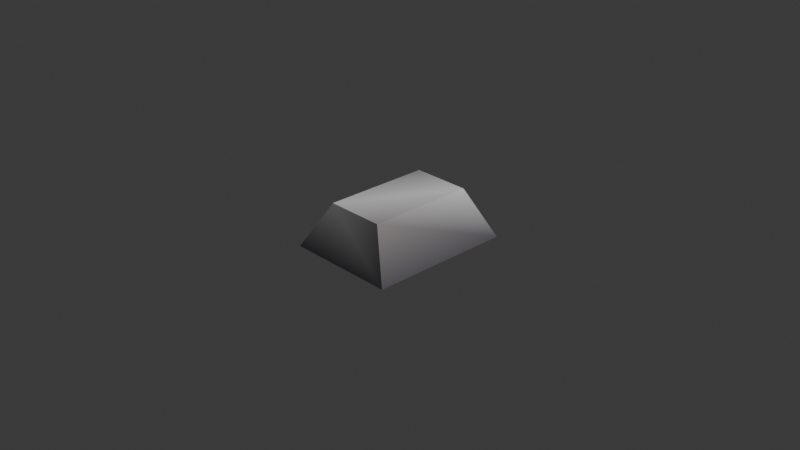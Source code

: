 # Source: girth_ingot.blend  (saved by Blender 5.2.45; exported with 4.5.12 LTS)
import bpy
from mathutils import Matrix  # noqa: F401  (used for matrix-valued properties, if any)

bpy.ops.wm.read_factory_settings(use_empty=True)
scene = bpy.context.scene
scene.name = 'Scene'

# ---- collections
col_collection = bpy.data.collections.new('Collection'); scene.collection.children.link(col_collection)

# ---- materials (node trees are filled in below, after node groups)
mat_material = bpy.data.materials.new('Material')
mat_material.alpha_threshold = 0.0
mat_material.use_backface_culling_lightprobe_volume = False
mat_material.roughness = 0.5
mat_material.line_color = (0.0, 0.0, 0.0, 1.0)

# ---- material node trees
mat_material.use_nodes = True; mat_material.node_tree.nodes.clear()
_N = mat_material.node_tree.nodes; _L = mat_material.node_tree.links
n0 = _N.new('ShaderNodeOutputMaterial'); n0.name = 'Material Output'; n0.location = (200, 100)
n1 = _N.new('ShaderNodeBsdfPrincipled'); n1.name = 'Principled BSDF'; n1.location = (-200, 100)
n1.inputs[10].default_value = 0.005
n2 = _N.new('ShaderNodeVertexColor'); n2.name = 'Color Attribute'; n2.location = (-390, 75)
_L.new(n1.outputs[0], n0.inputs[0])
_L.new(n2.outputs[0], n1.inputs[0])
n0.is_active_output = True

# ---- world
world_world = bpy.data.worlds.new('World'); scene.world = world_world
world_world.use_nodes = True; world_world.node_tree.nodes.clear()
_N = world_world.node_tree.nodes; _L = world_world.node_tree.links
n0 = _N.new('ShaderNodeOutputWorld'); n0.name = 'World Output'; n0.location = (200, 100)
n1 = _N.new('ShaderNodeBackground'); n1.name = 'Background'; n1.location = (-200, 100)
n1.inputs[0].default_value = (0.05088, 0.05088, 0.05088, 1.0)
_L.new(n1.outputs[0], n0.inputs[0])
n0.is_active_output = True
world_world.color = (0.05088, 0.05088, 0.05088)
world_world.sun_shadow_jitter_overblur = 0.0

# ---- cameras
cam_camera = bpy.data.cameras.new('Camera')
cam_camera.clip_end = 100.0
cam_camera.ortho_scale = 7.314

# ---- lights
light_light = bpy.data.lights.new('Light', 'POINT')
light_light.energy = 1000.0
light_light.shadow_soft_size = 0.1

# ---- meshes
me_cube = bpy.data.meshes.new('Cube')
me_cube.from_pydata([(0.3236, 0.5939, 0.2569), (0.6156, 0.8023, -0.2569), (0.3236, -0.5939, 0.2569), (0.6156, -0.8023, -0.2569), (-0.3236, 0.5939, 0.2569), (-0.6156, 0.8023, -0.2569), (-0.3236, -0.5939, 0.2569), (-0.6156, -0.8023, -0.2569)], [], [(0, 4, 6, 2), (3, 2, 6, 7), (7, 6, 4, 5), (5, 1, 3, 7), (1, 0, 2, 3), (5, 4, 0, 1)])
_uv = me_cube.uv_layers.new(name='UVMap')
_uv.uv.foreach_set('vector', [0.625, 0.5, 0.875, 0.5, 0.875, 0.75, 0.625, 0.75, 0.375, 0.75, 0.625, 0.75, 0.625, 1.0, 0.375, 1.0, 0.375, 0.0, 0.625, 0.0, 0.625, 0.25, 0.375, 0.25, 0.125, 0.5, 0.375, 0.5, 0.375, 0.75, 0.125, 0.75, 0.375, 0.5, 0.625, 0.5, 0.625, 0.75, 0.375, 0.75, 0.375, 0.25, 0.625, 0.25, 0.625, 0.5, 0.375, 0.5])
_ca = me_cube.color_attributes.new('Attribute', 'BYTE_COLOR', 'CORNER')
_ca.data.foreach_set('color', [1.0, 1.0, 1.0, 1.0, 0.4452, 0.4125, 0.4125, 1.0, 1.0, 1.0, 1.0, 1.0, 0.4452, 0.4125, 0.4125, 1.0, 0.162, 0.1529, 0.1779, 1.0, 0.4452, 0.4125, 0.4125, 1.0, 1.0, 1.0, 1.0, 1.0, 0.162, 0.1529, 0.1779, 1.0, 0.162, 0.1529, 0.1779, 1.0, 1.0, 1.0, 1.0, 1.0, 0.4452, 0.4125, 0.4125, 1.0, 0.162, 0.1529, 0.1779, 1.0, 0.162, 0.1529, 0.1779, 1.0, 0.162, 0.1529, 0.1779, 1.0, 0.162, 0.1529, 0.1779, 1.0, 0.162, 0.1529, 0.1779, 1.0, 0.162, 0.1529, 0.1779, 1.0, 1.0, 1.0, 1.0, 1.0, 0.4452, 0.4125, 0.4125, 1.0, 0.162, 0.1529, 0.1779, 1.0, 0.162, 0.1529, 0.1779, 1.0, 0.4452, 0.4125, 0.4125, 1.0, 1.0, 1.0, 1.0, 1.0, 0.162, 0.1529, 0.1779, 1.0])
me_cube.materials.append(mat_material)
me_cube.use_mirror_vertex_groups = False
me_cube.update()

# ---- objects
ob_cube = bpy.data.objects.new('Cube', me_cube)
ob_light = bpy.data.objects.new('Light', light_light)
ob_camera = bpy.data.objects.new('Camera', cam_camera)

# ---- transforms, parenting, visibility, modifiers, constraints
ob_cube.location = (0.0, 0.0, 0.0)
ob_cube.lock_rotations_4d = False
ob_cube.empty_display_type = 'ARROWS'
ob_cube.lineart.crease_threshold = 0.0
ob_light.location = (4.076, 1.005, 5.904)
ob_light.rotation_euler = (0.6503, 0.05522, 1.866)
ob_light.lock_rotations_4d = False
ob_light.empty_display_type = 'ARROWS'
ob_light.color = (0.0, 0.0, 0.0, 0.0)
ob_light.lineart.crease_threshold = 0.0
ob_camera.location = (7.359, -6.926, 4.958)
ob_camera.rotation_euler = (1.109, 0.0, 0.8149)
ob_camera.lock_rotations_4d = False
ob_camera.empty_display_type = 'ARROWS'
ob_camera.color = (0.0, 0.0, 0.0, 0.0)
ob_camera.display_type = 'WIRE'
ob_camera.lineart.crease_threshold = 0.0

# ---- collection membership
col_collection.objects.link(ob_cube)
col_collection.objects.link(ob_light)
col_collection.objects.link(ob_camera)

# ---- scene / render settings (as saved in the file)
scene.camera = ob_camera
scene.frame_start = 1; scene.frame_end = 250; scene.frame_set(1)
scene.render.engine = 'BLENDER_EEVEE_NEXT'
scene.render.bake_bias = 0.0
scene.render.bake_samples = 0
scene.render.compositor_device = 'GPU'
scene.eevee.use_volume_custom_range = False
scene.eevee.fast_gi_thickness_near = 0.1
scene.eevee.fast_gi_thickness_far = 0.0
scene.eevee.ray_tracing_options.screen_trace_thickness = 0.1
bpy.context.view_layer.update()
